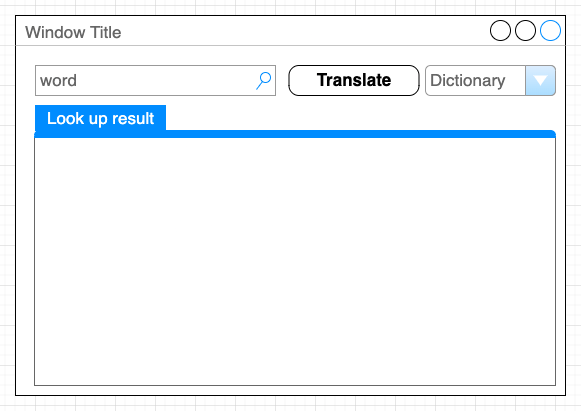

The diagram above was exported from draw.io. Its source (the exported page's mxGraphModel, read from the mxfile embedded in the PNG):
<mxGraphModel dx="848" dy="612" grid="1" gridSize="10" guides="1" tooltips="1" connect="1" arrows="1" fold="1" page="1" pageScale="1" pageWidth="827" pageHeight="1169" math="0" shadow="0">
  <root>
    <mxCell id="0" />
    <mxCell id="1" parent="0" />
    <mxCell id="eD2eJkohgwDHlWvnuRr2-2" value="Window Title" style="strokeWidth=1;shadow=0;dashed=0;align=center;html=1;shape=mxgraph.mockup.containers.window;align=left;verticalAlign=top;spacingLeft=8;strokeColor2=#008cff;strokeColor3=#c4c4c4;fontColor=#666666;mainText=;fontSize=17;labelBackgroundColor=none;whiteSpace=wrap;" vertex="1" parent="1">
      <mxGeometry x="140" y="130" width="550" height="380" as="geometry" />
    </mxCell>
    <mxCell id="eD2eJkohgwDHlWvnuRr2-3" value="Dictionary" style="strokeWidth=1;shadow=0;dashed=0;align=center;html=1;shape=mxgraph.mockup.forms.comboBox;strokeColor=#999999;fillColor=#ddeeff;align=left;fillColor2=#aaddff;mainText=;fontColor=#666666;fontSize=17;spacingLeft=3;" vertex="1" parent="1">
      <mxGeometry x="550" y="180" width="130" height="30" as="geometry" />
    </mxCell>
    <mxCell id="eD2eJkohgwDHlWvnuRr2-4" value="word" style="strokeWidth=1;shadow=0;dashed=0;align=center;html=1;shape=mxgraph.mockup.forms.searchBox;strokeColor=#999999;mainText=;strokeColor2=#008cff;fontColor=#666666;fontSize=17;align=left;spacingLeft=3;whiteSpace=wrap;" vertex="1" parent="1">
      <mxGeometry x="160" y="180" width="240" height="30" as="geometry" />
    </mxCell>
    <mxCell id="eD2eJkohgwDHlWvnuRr2-5" value="Translate" style="strokeWidth=1;shadow=0;dashed=0;align=center;html=1;shape=mxgraph.mockup.buttons.button;mainText=;buttonStyle=round;fontSize=17;fontStyle=1;whiteSpace=wrap;" vertex="1" parent="1">
      <mxGeometry x="413.5" y="180" width="130" height="30" as="geometry" />
    </mxCell>
    <mxCell id="eD2eJkohgwDHlWvnuRr2-6" value="" style="strokeWidth=1;shadow=0;dashed=0;align=center;html=1;shape=mxgraph.mockup.containers.marginRect2;rectMarginTop=32;strokeColor=#666666;gradientColor=none;whiteSpace=wrap;" vertex="1" parent="1">
      <mxGeometry x="159" y="220" width="521" height="280" as="geometry" />
    </mxCell>
    <mxCell id="eD2eJkohgwDHlWvnuRr2-8" value="Look up result" style="strokeWidth=1;shadow=0;dashed=0;align=center;html=1;shape=mxgraph.mockup.containers.rrect;rSize=0;fontSize=17;fontColor=#ffffff;strokeColor=#008cff;fillColor=#008cff;" vertex="1" parent="eD2eJkohgwDHlWvnuRr2-6">
      <mxGeometry width="130" height="25" relative="1" as="geometry">
        <mxPoint x="1" as="offset" />
      </mxGeometry>
    </mxCell>
    <mxCell id="eD2eJkohgwDHlWvnuRr2-10" value="" style="strokeWidth=1;shadow=0;dashed=0;align=center;html=1;shape=mxgraph.mockup.containers.topButton;rSize=5;strokeColor=#008cff;fillColor=#008cff;gradientColor=none;resizeWidth=1;movable=0;deletable=1;" vertex="1" parent="eD2eJkohgwDHlWvnuRr2-6">
      <mxGeometry width="520.9999999999999" height="7" relative="1" as="geometry">
        <mxPoint y="25" as="offset" />
      </mxGeometry>
    </mxCell>
  </root>
</mxGraphModel>